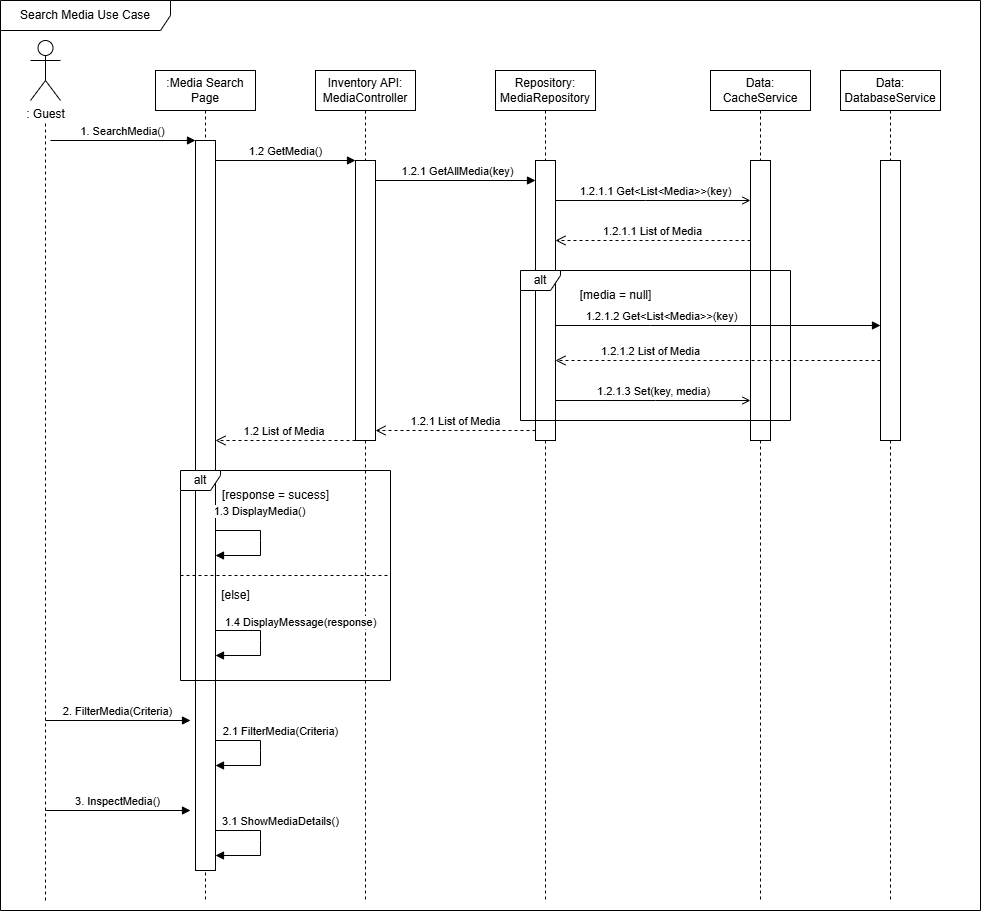

The diagram above was exported from draw.io. Its source (the exported page's mxGraphModel, read from the mxfile embedded in the PNG):
<mxGraphModel dx="2100" dy="1114" grid="1" gridSize="10" guides="1" tooltips="1" connect="1" arrows="1" fold="1" page="1" pageScale="1" pageWidth="827" pageHeight="1169" math="0" shadow="0">
  <root>
    <mxCell id="0" />
    <mxCell id="1" parent="0" />
    <mxCell id="C5I5xlImZHjE8bpZg9Ht-1" value=":Media Search Page" style="shape=umlLifeline;whiteSpace=wrap;html=1;container=0;dropTarget=0;collapsible=0;recursiveResize=0;outlineConnect=0;portConstraint=eastwest;newEdgeStyle={&quot;curved&quot;:0,&quot;rounded&quot;:0};points=[[0,0,0,0,5],[0,1,0,0,-5],[1,0,0,0,5],[1,1,0,0,-5]];perimeter=rectanglePerimeter;targetShapes=umlLifeline;participant=label;" vertex="1" parent="1">
      <mxGeometry x="165" y="80" width="100" height="830" as="geometry" />
    </mxCell>
    <mxCell id="C5I5xlImZHjE8bpZg9Ht-2" value="" style="html=1;points=[];perimeter=orthogonalPerimeter;outlineConnect=0;targetShapes=umlLifeline;portConstraint=eastwest;newEdgeStyle={&quot;edgeStyle&quot;:&quot;elbowEdgeStyle&quot;,&quot;elbow&quot;:&quot;vertical&quot;,&quot;curved&quot;:0,&quot;rounded&quot;:0};" vertex="1" parent="C5I5xlImZHjE8bpZg9Ht-1">
      <mxGeometry x="40" y="70" width="20" height="730" as="geometry" />
    </mxCell>
    <mxCell id="C5I5xlImZHjE8bpZg9Ht-3" value="1.3 DisplayMedia()" style="html=1;verticalAlign=bottom;endArrow=block;curved=0;rounded=0;" edge="1" parent="C5I5xlImZHjE8bpZg9Ht-1">
      <mxGeometry x="-0.2174" y="10" width="80" relative="1" as="geometry">
        <mxPoint x="60" y="460" as="sourcePoint" />
        <mxPoint x="60" y="485" as="targetPoint" />
        <Array as="points">
          <mxPoint x="105" y="460" />
          <mxPoint x="105" y="470" />
          <mxPoint x="105" y="485" />
        </Array>
        <mxPoint as="offset" />
      </mxGeometry>
    </mxCell>
    <mxCell id="C5I5xlImZHjE8bpZg9Ht-4" value="Inventory API:&lt;div&gt;MediaController&lt;/div&gt;" style="shape=umlLifeline;perimeter=lifelinePerimeter;whiteSpace=wrap;html=1;container=0;dropTarget=0;collapsible=0;recursiveResize=0;outlineConnect=0;portConstraint=eastwest;newEdgeStyle={&quot;edgeStyle&quot;:&quot;elbowEdgeStyle&quot;,&quot;elbow&quot;:&quot;vertical&quot;,&quot;curved&quot;:0,&quot;rounded&quot;:0};" vertex="1" parent="1">
      <mxGeometry x="325" y="80" width="100" height="830" as="geometry" />
    </mxCell>
    <mxCell id="C5I5xlImZHjE8bpZg9Ht-5" value="" style="html=1;points=[];perimeter=orthogonalPerimeter;outlineConnect=0;targetShapes=umlLifeline;portConstraint=eastwest;newEdgeStyle={&quot;edgeStyle&quot;:&quot;elbowEdgeStyle&quot;,&quot;elbow&quot;:&quot;vertical&quot;,&quot;curved&quot;:0,&quot;rounded&quot;:0};" vertex="1" parent="C5I5xlImZHjE8bpZg9Ht-4">
      <mxGeometry x="40" y="90" width="20" height="280" as="geometry" />
    </mxCell>
    <mxCell id="C5I5xlImZHjE8bpZg9Ht-6" value="Data: DatabaseService" style="shape=umlLifeline;perimeter=lifelinePerimeter;whiteSpace=wrap;html=1;container=0;dropTarget=0;collapsible=0;recursiveResize=0;outlineConnect=0;portConstraint=eastwest;newEdgeStyle={&quot;edgeStyle&quot;:&quot;elbowEdgeStyle&quot;,&quot;elbow&quot;:&quot;vertical&quot;,&quot;curved&quot;:0,&quot;rounded&quot;:0};" vertex="1" parent="1">
      <mxGeometry x="850" y="80" width="100" height="830" as="geometry" />
    </mxCell>
    <mxCell id="C5I5xlImZHjE8bpZg9Ht-7" value="" style="html=1;points=[];perimeter=orthogonalPerimeter;outlineConnect=0;targetShapes=umlLifeline;portConstraint=eastwest;newEdgeStyle={&quot;edgeStyle&quot;:&quot;elbowEdgeStyle&quot;,&quot;elbow&quot;:&quot;vertical&quot;,&quot;curved&quot;:0,&quot;rounded&quot;:0};" vertex="1" parent="C5I5xlImZHjE8bpZg9Ht-6">
      <mxGeometry x="40" y="90" width="20" height="280" as="geometry" />
    </mxCell>
    <mxCell id="C5I5xlImZHjE8bpZg9Ht-8" value="Repository: MediaRepository" style="shape=umlLifeline;perimeter=lifelinePerimeter;whiteSpace=wrap;html=1;container=0;dropTarget=0;collapsible=0;recursiveResize=0;outlineConnect=0;portConstraint=eastwest;newEdgeStyle={&quot;edgeStyle&quot;:&quot;elbowEdgeStyle&quot;,&quot;elbow&quot;:&quot;vertical&quot;,&quot;curved&quot;:0,&quot;rounded&quot;:0};" vertex="1" parent="1">
      <mxGeometry x="505" y="80" width="100" height="830" as="geometry" />
    </mxCell>
    <mxCell id="C5I5xlImZHjE8bpZg9Ht-9" value="" style="html=1;points=[];perimeter=orthogonalPerimeter;outlineConnect=0;targetShapes=umlLifeline;portConstraint=eastwest;newEdgeStyle={&quot;edgeStyle&quot;:&quot;elbowEdgeStyle&quot;,&quot;elbow&quot;:&quot;vertical&quot;,&quot;curved&quot;:0,&quot;rounded&quot;:0};" vertex="1" parent="C5I5xlImZHjE8bpZg9Ht-8">
      <mxGeometry x="40" y="90" width="20" height="280" as="geometry" />
    </mxCell>
    <mxCell id="C5I5xlImZHjE8bpZg9Ht-10" value=": Guest" style="shape=umlActor;verticalLabelPosition=bottom;verticalAlign=top;html=1;" vertex="1" parent="1">
      <mxGeometry x="40" y="50" width="30" height="60" as="geometry" />
    </mxCell>
    <mxCell id="C5I5xlImZHjE8bpZg9Ht-11" value="1. SearchMedia()" style="html=1;verticalAlign=bottom;endArrow=block;curved=0;rounded=0;" edge="1" parent="1" target="C5I5xlImZHjE8bpZg9Ht-2">
      <mxGeometry width="80" relative="1" as="geometry">
        <mxPoint x="60" y="150" as="sourcePoint" />
        <mxPoint x="145" y="150" as="targetPoint" />
      </mxGeometry>
    </mxCell>
    <mxCell id="C5I5xlImZHjE8bpZg9Ht-12" value="1.2 GetMedia()" style="html=1;verticalAlign=bottom;endArrow=block;curved=0;rounded=0;" edge="1" parent="1">
      <mxGeometry width="80" relative="1" as="geometry">
        <mxPoint x="225" y="170" as="sourcePoint" />
        <mxPoint x="365" y="170" as="targetPoint" />
        <mxPoint as="offset" />
      </mxGeometry>
    </mxCell>
    <mxCell id="C5I5xlImZHjE8bpZg9Ht-13" value="1.2.1 GetAllMedia(key)" style="html=1;verticalAlign=bottom;endArrow=block;curved=0;rounded=0;" edge="1" parent="1">
      <mxGeometry x="0.0345" width="80" relative="1" as="geometry">
        <mxPoint x="385" y="190" as="sourcePoint" />
        <mxPoint x="545" y="190" as="targetPoint" />
        <mxPoint as="offset" />
      </mxGeometry>
    </mxCell>
    <mxCell id="C5I5xlImZHjE8bpZg9Ht-14" value="1.2.1.1 Get&amp;lt;List&amp;lt;Media&amp;gt;&amp;gt;(key)" style="html=1;verticalAlign=bottom;endArrow=open;curved=0;rounded=0;endFill=0;" edge="1" parent="1" target="C5I5xlImZHjE8bpZg9Ht-30">
      <mxGeometry x="0.0345" width="80" relative="1" as="geometry">
        <mxPoint x="565" y="210" as="sourcePoint" />
        <mxPoint x="725" y="210" as="targetPoint" />
        <mxPoint as="offset" />
        <Array as="points">
          <mxPoint x="655" y="210" />
        </Array>
      </mxGeometry>
    </mxCell>
    <mxCell id="C5I5xlImZHjE8bpZg9Ht-15" value="1.2.1.1 List of Media" style="html=1;verticalAlign=bottom;endArrow=open;dashed=1;endSize=8;curved=0;rounded=0;" edge="1" parent="1" source="C5I5xlImZHjE8bpZg9Ht-30">
      <mxGeometry relative="1" as="geometry">
        <mxPoint x="725" y="250" as="sourcePoint" />
        <mxPoint x="565" y="250" as="targetPoint" />
      </mxGeometry>
    </mxCell>
    <mxCell id="C5I5xlImZHjE8bpZg9Ht-16" value="1.2.1 List of Media" style="html=1;verticalAlign=bottom;endArrow=open;dashed=1;endSize=8;curved=0;rounded=0;" edge="1" parent="1">
      <mxGeometry relative="1" as="geometry">
        <mxPoint x="545" y="440.00000000000006" as="sourcePoint" />
        <mxPoint x="385" y="440.00000000000006" as="targetPoint" />
      </mxGeometry>
    </mxCell>
    <mxCell id="C5I5xlImZHjE8bpZg9Ht-17" value="1.2 List of Media&amp;nbsp;" style="html=1;verticalAlign=bottom;endArrow=open;dashed=1;endSize=8;curved=0;rounded=0;" edge="1" parent="1">
      <mxGeometry relative="1" as="geometry">
        <mxPoint x="365" y="450" as="sourcePoint" />
        <mxPoint x="225" y="450" as="targetPoint" />
        <Array as="points">
          <mxPoint x="315" y="450" />
        </Array>
      </mxGeometry>
    </mxCell>
    <mxCell id="C5I5xlImZHjE8bpZg9Ht-18" value="Search Media Use Case" style="shape=umlFrame;whiteSpace=wrap;html=1;pointerEvents=0;width=170;height=30;" vertex="1" parent="1">
      <mxGeometry x="10" y="10" width="980" height="910" as="geometry" />
    </mxCell>
    <mxCell id="C5I5xlImZHjE8bpZg9Ht-19" value="alt" style="shape=umlFrame;whiteSpace=wrap;html=1;pointerEvents=0;width=40;height=20;" vertex="1" parent="1">
      <mxGeometry x="190" y="480" width="210" height="210" as="geometry" />
    </mxCell>
    <mxCell id="C5I5xlImZHjE8bpZg9Ht-20" value="[response = sucess]" style="text;html=1;align=center;verticalAlign=middle;resizable=0;points=[];autosize=1;strokeColor=none;fillColor=none;" vertex="1" parent="1">
      <mxGeometry x="220" y="490" width="130" height="30" as="geometry" />
    </mxCell>
    <mxCell id="C5I5xlImZHjE8bpZg9Ht-21" value="" style="line;strokeWidth=1;rotatable=0;dashed=1;labelPosition=right;align=left;verticalAlign=middle;spacingTop=0;spacingLeft=6;points=[];portConstraint=eastwest;" vertex="1" parent="1">
      <mxGeometry x="190" y="580" width="210" height="10" as="geometry" />
    </mxCell>
    <mxCell id="C5I5xlImZHjE8bpZg9Ht-22" value="[else]" style="text;html=1;align=center;verticalAlign=middle;resizable=0;points=[];autosize=1;" vertex="1" parent="1">
      <mxGeometry x="220" y="590" width="50" height="30" as="geometry" />
    </mxCell>
    <mxCell id="C5I5xlImZHjE8bpZg9Ht-23" value="1.4 DisplayMessage(response)" style="html=1;verticalAlign=bottom;endArrow=block;curved=0;rounded=0;" edge="1" parent="1">
      <mxGeometry x="-0.2146" y="40" width="80" relative="1" as="geometry">
        <mxPoint x="225" y="640" as="sourcePoint" />
        <mxPoint x="225" y="665" as="targetPoint" />
        <Array as="points">
          <mxPoint x="270" y="640" />
          <mxPoint x="270" y="650" />
          <mxPoint x="270" y="665" />
        </Array>
        <mxPoint as="offset" />
      </mxGeometry>
    </mxCell>
    <mxCell id="C5I5xlImZHjE8bpZg9Ht-24" value="2. FilterMedia(Criteria)" style="html=1;verticalAlign=bottom;endArrow=block;curved=0;rounded=0;" edge="1" parent="1">
      <mxGeometry width="80" relative="1" as="geometry">
        <mxPoint x="55" y="730" as="sourcePoint" />
        <mxPoint x="200" y="730" as="targetPoint" />
      </mxGeometry>
    </mxCell>
    <mxCell id="C5I5xlImZHjE8bpZg9Ht-25" value="2.1 FilterMedia(Criteria)" style="html=1;verticalAlign=bottom;endArrow=block;curved=0;rounded=0;" edge="1" parent="1">
      <mxGeometry x="-0.2174" y="20" width="80" relative="1" as="geometry">
        <mxPoint x="225" y="750" as="sourcePoint" />
        <mxPoint x="225" y="775" as="targetPoint" />
        <Array as="points">
          <mxPoint x="270" y="750" />
          <mxPoint x="270" y="760" />
          <mxPoint x="270" y="775" />
        </Array>
        <mxPoint x="21" y="20" as="offset" />
      </mxGeometry>
    </mxCell>
    <mxCell id="C5I5xlImZHjE8bpZg9Ht-26" value="3. InspectMedia()" style="html=1;verticalAlign=bottom;endArrow=block;curved=0;rounded=0;" edge="1" parent="1">
      <mxGeometry width="80" relative="1" as="geometry">
        <mxPoint x="55" y="820" as="sourcePoint" />
        <mxPoint x="200" y="820" as="targetPoint" />
      </mxGeometry>
    </mxCell>
    <mxCell id="C5I5xlImZHjE8bpZg9Ht-27" value="3.1 ShowMediaDetails()" style="html=1;verticalAlign=bottom;endArrow=block;curved=0;rounded=0;" edge="1" parent="1">
      <mxGeometry x="-0.2174" y="20" width="80" relative="1" as="geometry">
        <mxPoint x="225" y="840" as="sourcePoint" />
        <mxPoint x="225" y="865" as="targetPoint" />
        <Array as="points">
          <mxPoint x="270" y="840" />
          <mxPoint x="270" y="850" />
          <mxPoint x="270" y="865" />
        </Array>
        <mxPoint x="21" y="20" as="offset" />
      </mxGeometry>
    </mxCell>
    <mxCell id="C5I5xlImZHjE8bpZg9Ht-28" value="" style="endArrow=none;dashed=1;html=1;rounded=0;" edge="1" parent="1">
      <mxGeometry width="50" height="50" relative="1" as="geometry">
        <mxPoint x="55" y="910" as="sourcePoint" />
        <mxPoint x="55" y="130" as="targetPoint" />
      </mxGeometry>
    </mxCell>
    <mxCell id="C5I5xlImZHjE8bpZg9Ht-29" value="Data: CacheService" style="shape=umlLifeline;perimeter=lifelinePerimeter;whiteSpace=wrap;html=1;container=0;dropTarget=0;collapsible=0;recursiveResize=0;outlineConnect=0;portConstraint=eastwest;newEdgeStyle={&quot;edgeStyle&quot;:&quot;elbowEdgeStyle&quot;,&quot;elbow&quot;:&quot;vertical&quot;,&quot;curved&quot;:0,&quot;rounded&quot;:0};" vertex="1" parent="1">
      <mxGeometry x="720" y="80" width="100" height="830" as="geometry" />
    </mxCell>
    <mxCell id="C5I5xlImZHjE8bpZg9Ht-30" value="" style="html=1;points=[];perimeter=orthogonalPerimeter;outlineConnect=0;targetShapes=umlLifeline;portConstraint=eastwest;newEdgeStyle={&quot;edgeStyle&quot;:&quot;elbowEdgeStyle&quot;,&quot;elbow&quot;:&quot;vertical&quot;,&quot;curved&quot;:0,&quot;rounded&quot;:0};" vertex="1" parent="C5I5xlImZHjE8bpZg9Ht-29">
      <mxGeometry x="40" y="90" width="20" height="280" as="geometry" />
    </mxCell>
    <mxCell id="C5I5xlImZHjE8bpZg9Ht-31" value="alt" style="shape=umlFrame;whiteSpace=wrap;html=1;pointerEvents=0;width=40;height=20;" vertex="1" parent="1">
      <mxGeometry x="530" y="280" width="270" height="150" as="geometry" />
    </mxCell>
    <mxCell id="C5I5xlImZHjE8bpZg9Ht-32" value="[media = null]" style="text;html=1;align=center;verticalAlign=middle;resizable=0;points=[];autosize=1;strokeColor=none;fillColor=none;" vertex="1" parent="1">
      <mxGeometry x="575" y="290" width="100" height="30" as="geometry" />
    </mxCell>
    <mxCell id="C5I5xlImZHjE8bpZg9Ht-33" value="1.2.1.2 Get&amp;lt;List&amp;lt;Media&amp;gt;&amp;gt;(key)" style="html=1;verticalAlign=bottom;endArrow=block;curved=0;rounded=0;" edge="1" parent="1" source="C5I5xlImZHjE8bpZg9Ht-9">
      <mxGeometry x="-0.3538" width="80" relative="1" as="geometry">
        <mxPoint x="570" y="335" as="sourcePoint" />
        <mxPoint x="890" y="335" as="targetPoint" />
        <mxPoint as="offset" />
        <Array as="points">
          <mxPoint x="660" y="335" />
        </Array>
      </mxGeometry>
    </mxCell>
    <mxCell id="C5I5xlImZHjE8bpZg9Ht-34" value="1.2.1.2 List of Media" style="html=1;verticalAlign=bottom;endArrow=open;dashed=1;endSize=8;curved=0;rounded=0;" edge="1" parent="1" target="C5I5xlImZHjE8bpZg9Ht-9">
      <mxGeometry x="0.4154" relative="1" as="geometry">
        <mxPoint x="890" y="370" as="sourcePoint" />
        <mxPoint x="720" y="370" as="targetPoint" />
        <mxPoint as="offset" />
      </mxGeometry>
    </mxCell>
    <mxCell id="C5I5xlImZHjE8bpZg9Ht-35" value="1.2.1.3 Set(key, media)" style="html=1;verticalAlign=bottom;endArrow=open;curved=0;rounded=0;endFill=0;exitX=1.25;exitY=0.913;exitDx=0;exitDy=0;exitPerimeter=0;" edge="1" parent="1" target="C5I5xlImZHjE8bpZg9Ht-30">
      <mxGeometry width="80" relative="1" as="geometry">
        <mxPoint x="565" y="410" as="sourcePoint" />
        <mxPoint x="725" y="410.01" as="targetPoint" />
        <mxPoint as="offset" />
        <Array as="points">
          <mxPoint x="665" y="410.01" />
        </Array>
      </mxGeometry>
    </mxCell>
  </root>
</mxGraphModel>